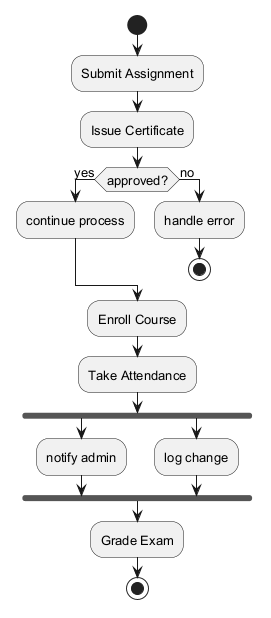

The diagram above was rendered by PlantUML. Its source (embedded in the PNG):
@startuml
skinparam backgroundColor #FFFFFF
skinparam classBackgroundColor #E8F4FA
skinparam classBorderColor #2C7DA0
skinparam defaultFontSize 13
start
:Submit Assignment;
:Issue Certificate;
if (approved?) then (yes)
:continue process;
else (no)
:handle error;
stop
endif
:Enroll Course;
:Take Attendance;
fork
:notify admin;
fork again
:log change;
end fork
:Grade Exam;
stop
@enduml